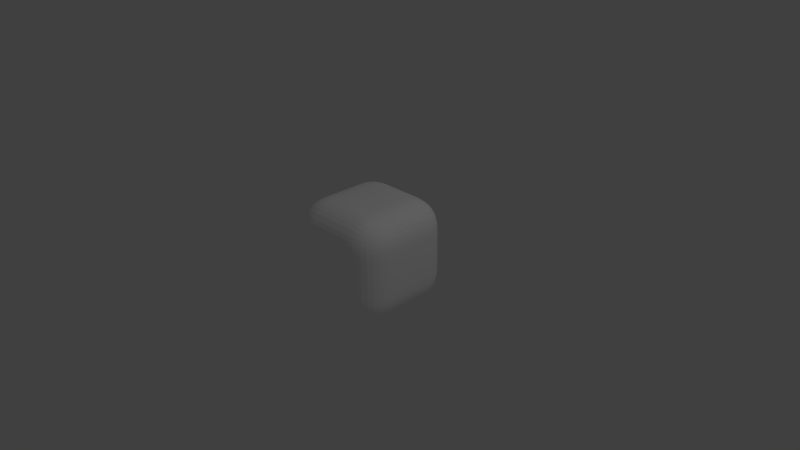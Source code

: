 # Source: bonus_score.blend  (saved by Blender 2.70.0; exported with 4.5.12 LTS)
import bpy
from mathutils import Matrix  # noqa: F401  (used for matrix-valued properties, if any)

bpy.ops.wm.read_factory_settings(use_empty=True)
scene = bpy.context.scene
scene.name = 'Scene'

# ---- collections
col_collection_1 = bpy.data.collections.new('Collection 1'); scene.collection.children.link(col_collection_1)

# ---- materials (node trees are filled in below, after node groups)
mat_material_000 = bpy.data.materials.new('Material.000')
mat_material_000.alpha_threshold = 0.0
mat_material_000.use_transparent_shadow = False
mat_material_000.preview_render_type = 'CUBE'
mat_material_000.diffuse_color = (1.0, 1.0, 1.0, 1.0)
mat_material_000.specular_color = (0.0, 0.0, 0.0)
mat_material_000.roughness = 0.5
mat_material_000.line_color = (0.0, 0.0, 0.0, 0.4947)

# ---- material node trees

# ---- world
world_world = bpy.data.worlds.new('World'); scene.world = world_world
world_world.color = (0.05088, 0.05088, 0.05088)
world_world.use_sun_shadow = False
world_world.sun_shadow_jitter_overblur = 0.0
world_world.cycles.sampling_method = 'MANUAL'
world_world.cycles.sample_map_resolution = 256

# ---- cameras
cam_camera = bpy.data.cameras.new('Camera')
cam_camera.clip_end = 100.0
cam_camera.lens = 35.0
cam_camera.sensor_width = 32.0
cam_camera.sensor_height = 18.0
cam_camera.ortho_scale = 7.314
cam_camera.dof.focus_distance = 0.0
cam_camera.dof.aperture_fstop = 128.0

# ---- lights
light_lamp = bpy.data.lights.new('Lamp', 'POINT')
light_lamp.transmission_factor = 0.0
light_lamp.cutoff_distance = 30.0
light_lamp.energy = 100.0
light_lamp.shadow_buffer_clip_start = 1.001
light_lamp.shadow_soft_size = 0.1
light_lamp.shadow_maximum_resolution = 0.006
light_lamp.use_absolute_resolution = True
light_lamp.cycles.use_multiple_importance_sampling = False

# ---- meshes
me_cube_001 = bpy.data.meshes.new('Cube.001')
me_cube_001.from_pydata([(-1.0, -1.0, -1.0), (-1.0, 1.0, -1.0), (1.0, 1.0, -1.0), (1.0, -1.0, -1.0), (-1.0, -1.0, 1.0), (-1.0, 1.0, 1.0), (1.0, 1.0, 1.0), (1.0, -1.0, 1.0), (-1.0, -1.0, 0.0), (-1.0, 0.0, 1.0), (-1.0, 1.0, 0.0), (-1.0, 0.0, -1.0), (0.0, 1.0, 1.0), (1.0, 1.0, 0.0), (0.0, 1.0, -1.0), (1.0, 0.0, 1.0), (1.0, -1.0, 0.0), (1.0, 0.0, -1.0), (0.0, -1.0, 1.0), (0.0, -1.0, -1.0), (0.0, 0.0, 1.0), (0.0, 0.0, -1.0), (0.0, -1.0, 0.0), (1.0, 0.0, 0.0), (0.0, 1.0, 0.0), (-1.0, 0.0, 0.0), (-1.0, -1.0, 0.5), (-1.0, 0.5, 1.0), (-1.0, 1.0, -0.5), (-1.0, -0.5, -1.0), (0.5, 1.0, 1.0), (1.0, 1.0, -0.5), (-0.5, 1.0, -1.0), (1.0, -0.5, 1.0), (1.0, -1.0, -0.5), (1.0, 0.5, -1.0), (-0.5, -1.0, 1.0), (0.5, -1.0, -1.0), (-1.0, -1.0, -0.5), (-1.0, -0.5, 1.0), (-1.0, 1.0, 0.5), (-1.0, 0.5, -1.0), (-0.5, 1.0, 1.0), (1.0, 1.0, 0.5), (0.5, 1.0, -1.0), (1.0, 0.5, 1.0), (1.0, -1.0, 0.5), (1.0, -0.5, -1.0), (0.5, -1.0, 1.0), (-0.5, -1.0, -1.0), (-0.5, 0.0, 1.0), (0.5, 0.0, 1.0), (0.0, -0.5, 1.0), (0.0, 0.5, 1.0), (0.5, 0.0, -1.0), (-0.5, 0.0, -1.0), (0.0, -0.5, -1.0), (0.0, 0.5, -1.0), (0.0, -1.0, -0.5), (0.0, -1.0, 0.5), (0.5, -1.0, 0.0), (-0.5, -1.0, 0.0), (1.0, 0.0, -0.5), (1.0, 0.0, 0.5), (1.0, 0.5, 0.0), (1.0, -0.5, 0.0), (0.0, 1.0, -0.5), (0.0, 1.0, 0.5), (-0.5, 1.0, 0.0), (0.5, 1.0, 0.0), (-1.0, 0.0, -0.5), (-1.0, 0.0, 0.5), (-1.0, -0.5, 0.0), (-1.0, 0.5, 0.0), (-1.0, 0.5, 0.5), (-1.0, -0.5, 0.5), (-1.0, -0.5, -0.5), (0.5, 1.0, 0.5), (-0.5, 1.0, 0.5), (-0.5, 1.0, -0.5), (1.0, -0.5, 0.5), (1.0, 0.5, 0.5), (1.0, 0.5, -0.5), (-0.5, -1.0, 0.5), (0.5, -1.0, 0.5), (0.5, -1.0, -0.5), (-0.5, 0.5, -1.0), (-0.5, -0.5, -1.0), (0.5, -0.5, -1.0), (0.5, 0.5, 1.0), (0.5, -0.5, 1.0), (-0.5, -0.5, 1.0), (-0.5, 0.5, 1.0), (0.5, 0.5, -1.0), (-0.5, -1.0, -0.5), (1.0, -0.5, -0.5), (0.5, 1.0, -0.5), (-1.0, 0.5, -0.5)], [], [(97, 28, 1, 41), (96, 31, 2, 44), (95, 34, 3, 47), (94, 38, 0, 49), (93, 44, 2, 35), (92, 42, 5, 27), (91, 50, 9, 39), (90, 51, 20, 52), (89, 30, 12, 53), (88, 54, 17, 47), (87, 55, 21, 56), (86, 32, 14, 57), (85, 58, 19, 37), (84, 59, 22, 60), (83, 26, 8, 61), (82, 62, 17, 35), (81, 63, 23, 64), (80, 46, 16, 65), (79, 66, 14, 32), (78, 67, 24, 68), (77, 43, 13, 69), (76, 70, 11, 29), (75, 71, 25, 72), (74, 40, 10, 73), (71, 74, 73, 25), (9, 27, 74, 71), (27, 5, 40, 74), (26, 75, 72, 8), (4, 39, 75, 26), (39, 9, 71, 75), (38, 76, 29, 0), (8, 72, 76, 38), (72, 25, 70, 76), (67, 77, 69, 24), (12, 30, 77, 67), (30, 6, 43, 77), (40, 78, 68, 10), (5, 42, 78, 40), (42, 12, 67, 78), (28, 79, 32, 1), (10, 68, 79, 28), (68, 24, 66, 79), (63, 80, 65, 23), (15, 33, 80, 63), (33, 7, 46, 80), (43, 81, 64, 13), (6, 45, 81, 43), (45, 15, 63, 81), (31, 82, 35, 2), (13, 64, 82, 31), (64, 23, 62, 82), (59, 83, 61, 22), (18, 36, 83, 59), (36, 4, 26, 83), (46, 84, 60, 16), (7, 48, 84, 46), (48, 18, 59, 84), (34, 85, 37, 3), (16, 60, 85, 34), (60, 22, 58, 85), (55, 86, 57, 21), (11, 41, 86, 55), (41, 1, 32, 86), (49, 87, 56, 19), (0, 29, 87, 49), (29, 11, 55, 87), (37, 88, 47, 3), (19, 56, 88, 37), (56, 21, 54, 88), (51, 89, 53, 20), (15, 45, 89, 51), (45, 6, 30, 89), (48, 90, 52, 18), (7, 33, 90, 48), (33, 15, 51, 90), (36, 91, 39, 4), (18, 52, 91, 36), (52, 20, 50, 91), (50, 92, 27, 9), (20, 53, 92, 50), (53, 12, 42, 92), (54, 93, 35, 17), (21, 57, 93, 54), (57, 14, 44, 93), (58, 94, 49, 19), (22, 61, 94, 58), (61, 8, 38, 94), (62, 95, 47, 17), (23, 65, 95, 62), (65, 16, 34, 95), (66, 96, 44, 14), (24, 69, 96, 66), (69, 13, 31, 96), (70, 97, 41, 11), (25, 73, 97, 70), (73, 10, 28, 97)])
_uv = me_cube_001.uv_layers.new(name='UVMap')
_uv.uv.foreach_set('vector', [0.08333, 0.625, 9.934e-08, 0.625, 7.947e-08, 0.5, 0.08333, 0.5, 0.5833, 0.125, 0.5833, 2.98e-08, 0.6667, 0.0, 0.6667, 0.125, 0.25, 0.375, 0.3333, 0.375, 0.3333, 0.5, 0.25, 0.5, 0.5833, 0.625, 0.5833, 0.5, 0.6667, 0.5, 0.6667, 0.625, 0.75, 0.125, 0.6667, 0.125, 0.6667, 1.937e-07, 0.75, 1.639e-07, 0.9167, 0.875, 1.0, 0.875, 1.0, 1.0, 0.9167, 1.0, 0.75, 0.875, 0.8333, 0.875, 0.8333, 1.0, 0.75, 1.0, 0.75, 0.625, 0.8333, 0.625, 0.8333, 0.75, 0.75, 0.75, 0.9167, 0.625, 1.0, 0.625, 1.0, 0.75, 0.9167, 0.75, 0.9167, 0.125, 0.8333, 0.125, 0.8333, 1.49e-07, 0.9167, 1.49e-07, 0.9167, 0.375, 0.8333, 0.375, 0.8333, 0.25, 0.9167, 0.25, 0.75, 0.375, 0.6667, 0.375, 0.6667, 0.25, 0.75, 0.25, 0.5833, 0.875, 0.5833, 0.75, 0.6667, 0.75, 0.6667, 0.875, 0.4167, 0.875, 0.4167, 0.75, 0.5, 0.75, 0.5, 0.875, 0.4167, 0.625, 0.4167, 0.5, 0.5, 0.5, 0.5, 0.625, 0.08333, 0.375, 0.1667, 0.375, 0.1667, 0.5, 0.08333, 0.5, 0.08333, 0.125, 0.1667, 0.125, 0.1667, 0.25, 0.08333, 0.25, 0.25, 0.125, 0.3333, 0.125, 0.3333, 0.25, 0.25, 0.25, 0.5833, 0.375, 0.5833, 0.25, 0.6667, 0.25, 0.6667, 0.375, 0.4167, 0.375, 0.4167, 0.25, 0.5, 0.25, 0.5, 0.375, 0.4167, 0.125, 0.4167, 5.96e-08, 0.5, 5.96e-08, 0.5, 0.125, 0.25, 0.625, 0.1667, 0.625, 0.1667, 0.5, 0.25, 0.5, 0.25, 0.875, 0.1667, 0.875, 0.1667, 0.75, 0.25, 0.75, 0.08333, 0.875, 9.934e-08, 0.875, 9.934e-08, 0.75, 0.08333, 0.75, 0.1667, 0.875, 0.08333, 0.875, 0.08333, 0.75, 0.1667, 0.75, 0.1667, 1.0, 0.08333, 1.0, 0.08333, 0.875, 0.1667, 0.875, 0.08333, 1.0, 1.192e-07, 1.0, 9.934e-08, 0.875, 0.08333, 0.875, 0.3333, 0.875, 0.25, 0.875, 0.25, 0.75, 0.3333, 0.75, 0.3333, 1.0, 0.25, 1.0, 0.25, 0.875, 0.3333, 0.875, 0.25, 1.0, 0.1667, 1.0, 0.1667, 0.875, 0.25, 0.875, 0.3333, 0.625, 0.25, 0.625, 0.25, 0.5, 0.3333, 0.5, 0.3333, 0.75, 0.25, 0.75, 0.25, 0.625, 0.3333, 0.625, 0.25, 0.75, 0.1667, 0.75, 0.1667, 0.625, 0.25, 0.625, 0.4167, 0.25, 0.4167, 0.125, 0.5, 0.125, 0.5, 0.25, 0.3333, 0.25, 0.3333, 0.125, 0.4167, 0.125, 0.4167, 0.25, 0.3333, 0.125, 0.3333, 1.043e-07, 0.4167, 5.96e-08, 0.4167, 0.125, 0.4167, 0.5, 0.4167, 0.375, 0.5, 0.375, 0.5, 0.5, 0.3333, 0.5, 0.3333, 0.375, 0.4167, 0.375, 0.4167, 0.5, 0.3333, 0.375, 0.3333, 0.25, 0.4167, 0.25, 0.4167, 0.375, 0.5833, 0.5, 0.5833, 0.375, 0.6667, 0.375, 0.6667, 0.5, 0.5, 0.5, 0.5, 0.375, 0.5833, 0.375, 0.5833, 0.5, 0.5, 0.375, 0.5, 0.25, 0.5833, 0.25, 0.5833, 0.375, 0.1667, 0.125, 0.25, 0.125, 0.25, 0.25, 0.1667, 0.25, 0.1667, 1.192e-07, 0.25, 5.96e-08, 0.25, 0.125, 0.1667, 0.125, 0.25, 5.96e-08, 0.3333, 0.0, 0.3333, 0.125, 0.25, 0.125, 3.974e-08, 0.125, 0.08333, 0.125, 0.08333, 0.25, 5.96e-08, 0.25, 0.0, 2.384e-07, 0.08333, 1.788e-07, 0.08333, 0.125, 3.974e-08, 0.125, 0.08333, 1.788e-07, 0.1667, 1.192e-07, 0.1667, 0.125, 0.08333, 0.125, 9.934e-08, 0.375, 0.08333, 0.375, 0.08333, 0.5, 1.192e-07, 0.5, 5.96e-08, 0.25, 0.08333, 0.25, 0.08333, 0.375, 9.934e-08, 0.375, 0.08333, 0.25, 0.1667, 0.25, 0.1667, 0.375, 0.08333, 0.375, 0.4167, 0.75, 0.4167, 0.625, 0.5, 0.625, 0.5, 0.75, 0.3333, 0.75, 0.3333, 0.625, 0.4167, 0.625, 0.4167, 0.75, 0.3333, 0.625, 0.3333, 0.5, 0.4167, 0.5, 0.4167, 0.625, 0.4167, 1.0, 0.4167, 0.875, 0.5, 0.875, 0.5, 1.0, 0.3333, 1.0, 0.3333, 0.875, 0.4167, 0.875, 0.4167, 1.0, 0.3333, 0.875, 0.3333, 0.75, 0.4167, 0.75, 0.4167, 0.875, 0.5833, 1.0, 0.5833, 0.875, 0.6667, 0.875, 0.6667, 1.0, 0.5, 1.0, 0.5, 0.875, 0.5833, 0.875, 0.5833, 1.0, 0.5, 0.875, 0.5, 0.75, 0.5833, 0.75, 0.5833, 0.875, 0.8333, 0.375, 0.75, 0.375, 0.75, 0.25, 0.8333, 0.25, 0.8333, 0.5, 0.75, 0.5, 0.75, 0.375, 0.8333, 0.375, 0.75, 0.5, 0.6667, 0.5, 0.6667, 0.375, 0.75, 0.375, 1.0, 0.375, 0.9167, 0.375, 0.9167, 0.25, 1.0, 0.25, 1.0, 0.5, 0.9167, 0.5, 0.9167, 0.375, 1.0, 0.375, 0.9167, 0.5, 0.8333, 0.5, 0.8333, 0.375, 0.9167, 0.375, 1.0, 0.125, 0.9167, 0.125, 0.9167, 1.49e-07, 1.0, 1.192e-07, 1.0, 0.25, 0.9167, 0.25, 0.9167, 0.125, 1.0, 0.125, 0.9167, 0.25, 0.8333, 0.25, 0.8333, 0.125, 0.9167, 0.125, 0.8333, 0.625, 0.9167, 0.625, 0.9167, 0.75, 0.8333, 0.75, 0.8333, 0.5, 0.9167, 0.5, 0.9167, 0.625, 0.8333, 0.625, 0.9167, 0.5, 1.0, 0.5, 1.0, 0.625, 0.9167, 0.625, 0.6667, 0.625, 0.75, 0.625, 0.75, 0.75, 0.6667, 0.75, 0.6667, 0.5, 0.75, 0.5, 0.75, 0.625, 0.6667, 0.625, 0.75, 0.5, 0.8333, 0.5, 0.8333, 0.625, 0.75, 0.625, 0.6667, 0.875, 0.75, 0.875, 0.75, 1.0, 0.6667, 1.0, 0.6667, 0.75, 0.75, 0.75, 0.75, 0.875, 0.6667, 0.875, 0.75, 0.75, 0.8333, 0.75, 0.8333, 0.875, 0.75, 0.875, 0.8333, 0.875, 0.9167, 0.875, 0.9167, 1.0, 0.8333, 1.0, 0.8333, 0.75, 0.9167, 0.75, 0.9167, 0.875, 0.8333, 0.875, 0.9167, 0.75, 1.0, 0.75, 1.0, 0.875, 0.9167, 0.875, 0.8333, 0.125, 0.75, 0.125, 0.75, 1.639e-07, 0.8333, 1.49e-07, 0.8333, 0.25, 0.75, 0.25, 0.75, 0.125, 0.8333, 0.125, 0.75, 0.25, 0.6667, 0.25, 0.6667, 0.125, 0.75, 0.125, 0.5833, 0.75, 0.5833, 0.625, 0.6667, 0.625, 0.6667, 0.75, 0.5, 0.75, 0.5, 0.625, 0.5833, 0.625, 0.5833, 0.75, 0.5, 0.625, 0.5, 0.5, 0.5833, 0.5, 0.5833, 0.625, 0.1667, 0.375, 0.25, 0.375, 0.25, 0.5, 0.1667, 0.5, 0.1667, 0.25, 0.25, 0.25, 0.25, 0.375, 0.1667, 0.375, 0.25, 0.25, 0.3333, 0.25, 0.3333, 0.375, 0.25, 0.375, 0.5833, 0.25, 0.5833, 0.125, 0.6667, 0.125, 0.6667, 0.25, 0.5, 0.25, 0.5, 0.125, 0.5833, 0.125, 0.5833, 0.25, 0.5, 0.125, 0.5, 5.96e-08, 0.5833, 2.98e-08, 0.5833, 0.125, 0.1667, 0.625, 0.08333, 0.625, 0.08333, 0.5, 0.1667, 0.5, 0.1667, 0.75, 0.08333, 0.75, 0.08333, 0.625, 0.1667, 0.625, 0.08333, 0.75, 9.934e-08, 0.75, 9.934e-08, 0.625, 0.08333, 0.625])
me_cube_001.materials.append(mat_material_000)
me_cube_001.use_remesh_preserve_volume = False
me_cube_001.use_remesh_preserve_attributes = False
me_cube_001.use_mirror_vertex_groups = False
me_cube_001.update()

# ---- objects
ob_cube = bpy.data.objects.new('Cube', me_cube_001)
ob_lamp = bpy.data.objects.new('Lamp', light_lamp)
ob_camera = bpy.data.objects.new('Camera', cam_camera)

# ---- transforms, parenting, visibility, modifiers, constraints
ob_cube.location = (-0.09613, 0.04697, 0.02404)
ob_cube.scale = (0.4752, 0.4752, 0.4752)
ob_cube.lineart.crease_threshold = 0.0
_m = ob_cube.modifiers.new('Subsurf', 'SUBSURF')
_m.uv_smooth = 'PRESERVE_CORNERS'
_m.levels = 3
_m.render_levels = 3
_m.show_only_control_edges = False
_m = ob_cube.modifiers.new('Displace', 'DISPLACE')
ob_lamp.location = (4.076, 1.005, 5.904)
ob_lamp.rotation_euler = (0.6503, 0.05522, 1.866)
ob_lamp.lock_rotations_4d = False
ob_lamp.empty_display_type = 'ARROWS'
ob_lamp.color = (0.0, 0.0, 0.0, 0.0)
ob_lamp.lineart.crease_threshold = 0.0
ob_camera.location = (7.481, -6.508, 5.344)
ob_camera.rotation_euler = (1.109, 0.01082, 0.8149)
ob_camera.lock_rotations_4d = False
ob_camera.empty_display_type = 'ARROWS'
ob_camera.color = (0.0, 0.0, 0.0, 0.0)
ob_camera.display_type = 'WIRE'
ob_camera.lineart.crease_threshold = 0.0

# ---- collection membership
col_collection_1.objects.link(ob_cube)
col_collection_1.objects.link(ob_lamp)
col_collection_1.objects.link(ob_camera)

# ---- scene / render settings (as saved in the file)
scene.camera = ob_camera
scene.frame_start = 1; scene.frame_end = 250; scene.frame_set(1)
scene.render.engine = 'BLENDER_EEVEE_NEXT'
scene.render.resolution_percentage = 50
scene.render.dither_intensity = 0.0
scene.cycles.use_denoising = False
scene.cycles.samples = 10
scene.cycles.sampling_pattern = 'TABULATED_SOBOL'
scene.cycles.light_sampling_threshold = 0.0
scene.cycles.use_adaptive_sampling = False
scene.cycles.use_light_tree = False
scene.cycles.blur_glossy = 0.0
scene.cycles.volume_bounces = 1
scene.cycles.pixel_filter_type = 'GAUSSIAN'
scene.cycles.sample_clamp_indirect = 0.0
scene.view_settings.view_transform = 'Standard'
bpy.context.view_layer.update()
